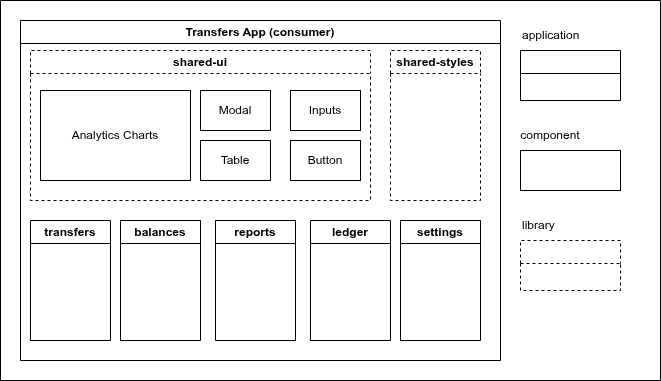

The diagram above was exported from draw.io. Its source (the exported page's mxGraphModel, read from the mxfile embedded in the PNG):
<mxGraphModel dx="1613" dy="913" grid="1" gridSize="10" guides="1" tooltips="1" connect="1" arrows="1" fold="1" page="1" pageScale="1" pageWidth="850" pageHeight="1100" math="0" shadow="0">
  <root>
    <mxCell id="0" />
    <mxCell id="1" parent="0" />
    <mxCell id="2" parent="1" style="swimlane;whiteSpace=wrap;html=1;" value="Transfers App (consumer)" vertex="1">
      <mxGeometry height="340" width="480" x="80" y="530" as="geometry" />
    </mxCell>
    <mxCell id="3" parent="2" style="swimlane;whiteSpace=wrap;html=1;" value="transfers" vertex="1">
      <mxGeometry height="120" width="80" x="10" y="200" as="geometry" />
    </mxCell>
    <mxCell id="4" parent="2" style="swimlane;whiteSpace=wrap;html=1;startSize=23;" value="balances" vertex="1">
      <mxGeometry height="120" width="80" x="100" y="200" as="geometry" />
    </mxCell>
    <mxCell id="5" parent="2" style="swimlane;whiteSpace=wrap;html=1;startSize=23;" value="reports" vertex="1">
      <mxGeometry height="120" width="80" x="195" y="200" as="geometry" />
    </mxCell>
    <mxCell id="6" parent="2" style="swimlane;whiteSpace=wrap;html=1;startSize=23;" value="settings" vertex="1">
      <mxGeometry height="120" width="80" x="380" y="200" as="geometry">
        <mxRectangle height="30" width="80" x="380" y="200" as="alternateBounds" />
      </mxGeometry>
    </mxCell>
    <mxCell id="7" parent="2" style="swimlane;whiteSpace=wrap;html=1;startSize=23;" value="ledger" vertex="1">
      <mxGeometry height="120" width="80" x="290" y="200" as="geometry" />
    </mxCell>
    <mxCell id="8" parent="1" style="swimlane;startSize=0;" value="" vertex="1">
      <mxGeometry height="380" width="660" x="60" y="510" as="geometry" />
    </mxCell>
    <mxCell id="9" parent="8" style="swimlane;whiteSpace=wrap;html=1;startSize=23;" value="" vertex="1">
      <mxGeometry height="50" width="100" x="520" y="50" as="geometry">
        <mxRectangle height="30" width="80" x="380" y="200" as="alternateBounds" />
      </mxGeometry>
    </mxCell>
    <mxCell id="10" parent="8" style="text;html=1;whiteSpace=wrap;strokeColor=none;fillColor=none;align=center;verticalAlign=middle;rounded=0;" value="component" vertex="1">
      <mxGeometry height="30" width="60" x="520" y="120" as="geometry" />
    </mxCell>
    <mxCell id="11" parent="8" style="rounded=0;whiteSpace=wrap;html=1;" value="" vertex="1">
      <mxGeometry height="40" width="100" x="520" y="150" as="geometry" />
    </mxCell>
    <mxCell id="12" parent="8" style="text;html=1;whiteSpace=wrap;strokeColor=none;fillColor=none;align=left;verticalAlign=middle;rounded=0;" value="application" vertex="1">
      <mxGeometry height="30" width="100" x="520" y="20" as="geometry" />
    </mxCell>
    <mxCell id="13" parent="8" style="swimlane;whiteSpace=wrap;html=1;startSize=23;dashed=1;" value="" vertex="1">
      <mxGeometry height="50" width="100" x="520" y="240" as="geometry">
        <mxRectangle height="30" width="80" x="380" y="200" as="alternateBounds" />
      </mxGeometry>
    </mxCell>
    <mxCell id="14" parent="8" style="text;html=1;whiteSpace=wrap;strokeColor=none;fillColor=none;align=left;verticalAlign=middle;rounded=0;" value="library" vertex="1">
      <mxGeometry height="30" width="100" x="520" y="210" as="geometry" />
    </mxCell>
    <mxCell id="15" parent="8" style="swimlane;whiteSpace=wrap;html=1;dashed=1;" value="shared-ui" vertex="1">
      <mxGeometry height="150" width="340" x="30" y="50" as="geometry" />
    </mxCell>
    <mxCell id="16" parent="15" style="rounded=0;whiteSpace=wrap;html=1;line=dotted;" value="Analytics Charts" vertex="1">
      <mxGeometry height="90" width="150" x="10" y="40" as="geometry" />
    </mxCell>
    <mxCell id="17" parent="15" style="rounded=0;whiteSpace=wrap;html=1;" value="Table" vertex="1">
      <mxGeometry height="40" width="70" x="170" y="90" as="geometry" />
    </mxCell>
    <mxCell id="18" parent="15" style="rounded=0;whiteSpace=wrap;html=1;" value="Modal" vertex="1">
      <mxGeometry height="40" width="70" x="170" y="40" as="geometry" />
    </mxCell>
    <mxCell id="19" parent="15" style="rounded=0;whiteSpace=wrap;html=1;" value="Button" vertex="1">
      <mxGeometry height="40" width="70" x="260" y="90" as="geometry" />
    </mxCell>
    <mxCell id="20" parent="15" style="rounded=0;whiteSpace=wrap;html=1;" value="Inputs" vertex="1">
      <mxGeometry height="40" width="70" x="260" y="40" as="geometry" />
    </mxCell>
    <mxCell id="21" parent="8" style="swimlane;whiteSpace=wrap;html=1;startSize=23;dashed=1;" value="shared-styles" vertex="1">
      <mxGeometry height="150" width="90" x="390" y="50" as="geometry">
        <mxRectangle height="30" width="80" x="380" y="200" as="alternateBounds" />
      </mxGeometry>
    </mxCell>
  </root>
</mxGraphModel>